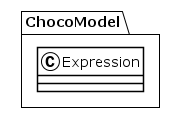

The diagram above was rendered by PlantUML. Its source (embedded in the PNG):
@startuml
!theme plain
package ChocoModel {
class Expression {
}
}
@enduml